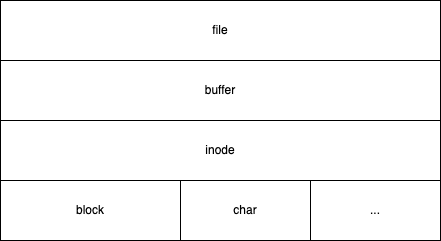

The diagram above was exported from draw.io. Its source (the exported page's mxGraphModel, read from the mxfile embedded in the PNG):
<mxGraphModel dx="727" dy="480" grid="1" gridSize="10" guides="1" tooltips="1" connect="1" arrows="1" fold="1" page="1" pageScale="1" pageWidth="850" pageHeight="1100" math="0" shadow="0">
  <root>
    <mxCell id="0" />
    <mxCell id="1" parent="0" />
    <mxCell id="2" value="file" style="rounded=0;whiteSpace=wrap;html=1;" vertex="1" parent="1">
      <mxGeometry x="100" y="200" width="440" height="60" as="geometry" />
    </mxCell>
    <mxCell id="3" value="buffer" style="rounded=0;whiteSpace=wrap;html=1;" vertex="1" parent="1">
      <mxGeometry x="100" y="260" width="440" height="60" as="geometry" />
    </mxCell>
    <mxCell id="6" value="inode" style="rounded=0;whiteSpace=wrap;html=1;" vertex="1" parent="1">
      <mxGeometry x="100" y="320" width="440" height="60" as="geometry" />
    </mxCell>
    <mxCell id="7" value="block" style="rounded=0;whiteSpace=wrap;html=1;" vertex="1" parent="1">
      <mxGeometry x="100" y="380" width="180" height="60" as="geometry" />
    </mxCell>
    <mxCell id="8" value="char" style="rounded=0;whiteSpace=wrap;html=1;" vertex="1" parent="1">
      <mxGeometry x="280" y="380" width="130" height="60" as="geometry" />
    </mxCell>
    <mxCell id="9" value="..." style="rounded=0;whiteSpace=wrap;html=1;" vertex="1" parent="1">
      <mxGeometry x="410" y="380" width="130" height="60" as="geometry" />
    </mxCell>
  </root>
</mxGraphModel>